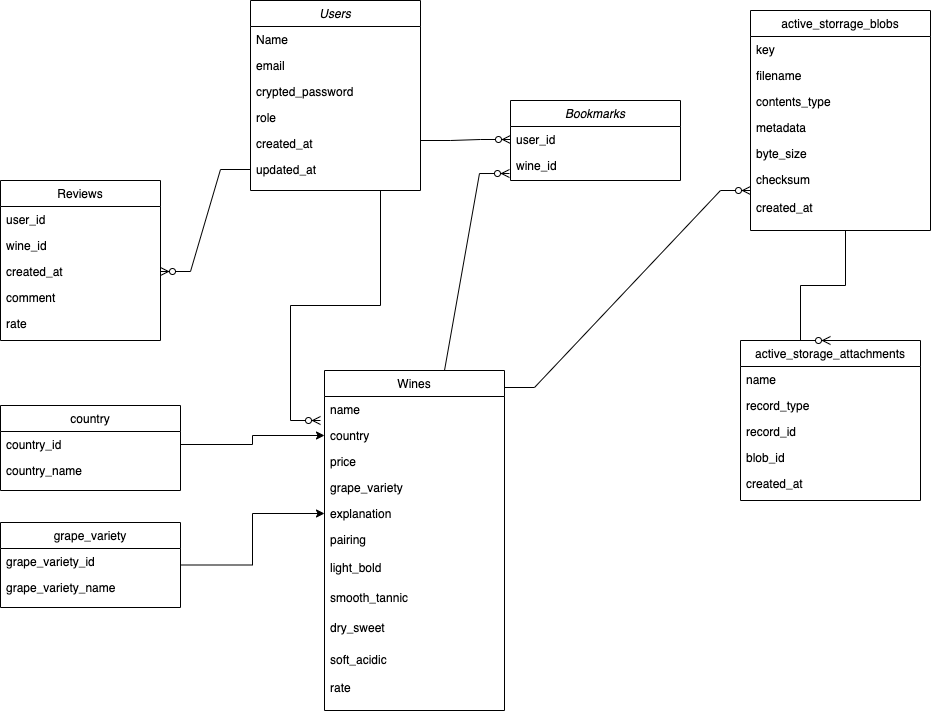

The diagram above was exported from draw.io. Its source (the exported page's mxGraphModel, read from the mxfile embedded in the PNG):
<mxGraphModel dx="1184" dy="658" grid="1" gridSize="10" guides="1" tooltips="1" connect="1" arrows="1" fold="1" page="1" pageScale="1" pageWidth="827" pageHeight="1169" math="0" shadow="0">
  <root>
    <mxCell id="WIyWlLk6GJQsqaUBKTNV-0" />
    <mxCell id="WIyWlLk6GJQsqaUBKTNV-1" parent="WIyWlLk6GJQsqaUBKTNV-0" />
    <mxCell id="zkfFHV4jXpPFQw0GAbJ--0" value="Users" style="swimlane;fontStyle=2;align=center;verticalAlign=top;childLayout=stackLayout;horizontal=1;startSize=26;horizontalStack=0;resizeParent=1;resizeLast=0;collapsible=1;marginBottom=0;rounded=0;shadow=0;strokeWidth=1;" parent="WIyWlLk6GJQsqaUBKTNV-1" vertex="1">
      <mxGeometry x="250" y="20" width="170" height="190" as="geometry">
        <mxRectangle x="230" y="140" width="160" height="26" as="alternateBounds" />
      </mxGeometry>
    </mxCell>
    <mxCell id="zkfFHV4jXpPFQw0GAbJ--1" value="Name" style="text;align=left;verticalAlign=top;spacingLeft=4;spacingRight=4;overflow=hidden;rotatable=0;points=[[0,0.5],[1,0.5]];portConstraint=eastwest;" parent="zkfFHV4jXpPFQw0GAbJ--0" vertex="1">
      <mxGeometry y="26" width="170" height="26" as="geometry" />
    </mxCell>
    <mxCell id="zkfFHV4jXpPFQw0GAbJ--2" value="email" style="text;align=left;verticalAlign=top;spacingLeft=4;spacingRight=4;overflow=hidden;rotatable=0;points=[[0,0.5],[1,0.5]];portConstraint=eastwest;rounded=0;shadow=0;html=0;" parent="zkfFHV4jXpPFQw0GAbJ--0" vertex="1">
      <mxGeometry y="52" width="170" height="26" as="geometry" />
    </mxCell>
    <mxCell id="zkfFHV4jXpPFQw0GAbJ--3" value="crypted_password" style="text;align=left;verticalAlign=top;spacingLeft=4;spacingRight=4;overflow=hidden;rotatable=0;points=[[0,0.5],[1,0.5]];portConstraint=eastwest;rounded=0;shadow=0;html=0;" parent="zkfFHV4jXpPFQw0GAbJ--0" vertex="1">
      <mxGeometry y="78" width="170" height="26" as="geometry" />
    </mxCell>
    <mxCell id="zkfFHV4jXpPFQw0GAbJ--5" value="role" style="text;align=left;verticalAlign=top;spacingLeft=4;spacingRight=4;overflow=hidden;rotatable=0;points=[[0,0.5],[1,0.5]];portConstraint=eastwest;" parent="zkfFHV4jXpPFQw0GAbJ--0" vertex="1">
      <mxGeometry y="104" width="170" height="26" as="geometry" />
    </mxCell>
    <mxCell id="qe4jilPD0aioa20rZRw0-1" value="created_at" style="text;align=left;verticalAlign=top;spacingLeft=4;spacingRight=4;overflow=hidden;rotatable=0;points=[[0,0.5],[1,0.5]];portConstraint=eastwest;rounded=0;shadow=0;html=0;" parent="zkfFHV4jXpPFQw0GAbJ--0" vertex="1">
      <mxGeometry y="130" width="170" height="26" as="geometry" />
    </mxCell>
    <mxCell id="qe4jilPD0aioa20rZRw0-2" value="updated_at" style="text;align=left;verticalAlign=top;spacingLeft=4;spacingRight=4;overflow=hidden;rotatable=0;points=[[0,0.5],[1,0.5]];portConstraint=eastwest;rounded=0;shadow=0;html=0;" parent="zkfFHV4jXpPFQw0GAbJ--0" vertex="1">
      <mxGeometry y="156" width="170" height="26" as="geometry" />
    </mxCell>
    <mxCell id="qe4jilPD0aioa20rZRw0-143" value="" style="edgeStyle=entityRelationEdgeStyle;fontSize=12;html=1;endArrow=ERzeroToMany;endFill=1;rounded=0;exitX=0;exitY=0.5;exitDx=0;exitDy=0;entryX=0;entryY=0.5;entryDx=0;entryDy=0;" parent="zkfFHV4jXpPFQw0GAbJ--0" target="qe4jilPD0aioa20rZRw0-110" edge="1">
      <mxGeometry width="100" height="100" relative="1" as="geometry">
        <mxPoint x="170" y="140" as="sourcePoint" />
        <mxPoint x="80" y="242" as="targetPoint" />
      </mxGeometry>
    </mxCell>
    <mxCell id="zkfFHV4jXpPFQw0GAbJ--13" value="Reviews" style="swimlane;fontStyle=0;align=center;verticalAlign=top;childLayout=stackLayout;horizontal=1;startSize=26;horizontalStack=0;resizeParent=1;resizeLast=0;collapsible=1;marginBottom=0;rounded=0;shadow=0;strokeWidth=1;" parent="WIyWlLk6GJQsqaUBKTNV-1" vertex="1">
      <mxGeometry y="200" width="160" height="160" as="geometry">
        <mxRectangle x="340" y="380" width="170" height="26" as="alternateBounds" />
      </mxGeometry>
    </mxCell>
    <mxCell id="zkfFHV4jXpPFQw0GAbJ--14" value="user_id&#10;" style="text;align=left;verticalAlign=top;spacingLeft=4;spacingRight=4;overflow=hidden;rotatable=0;points=[[0,0.5],[1,0.5]];portConstraint=eastwest;" parent="zkfFHV4jXpPFQw0GAbJ--13" vertex="1">
      <mxGeometry y="26" width="160" height="26" as="geometry" />
    </mxCell>
    <mxCell id="qe4jilPD0aioa20rZRw0-96" value="wine_id" style="text;align=left;verticalAlign=top;spacingLeft=4;spacingRight=4;overflow=hidden;rotatable=0;points=[[0,0.5],[1,0.5]];portConstraint=eastwest;" parent="zkfFHV4jXpPFQw0GAbJ--13" vertex="1">
      <mxGeometry y="52" width="160" height="26" as="geometry" />
    </mxCell>
    <mxCell id="qe4jilPD0aioa20rZRw0-97" value="created_at&#10;" style="text;align=left;verticalAlign=top;spacingLeft=4;spacingRight=4;overflow=hidden;rotatable=0;points=[[0,0.5],[1,0.5]];portConstraint=eastwest;" parent="zkfFHV4jXpPFQw0GAbJ--13" vertex="1">
      <mxGeometry y="78" width="160" height="26" as="geometry" />
    </mxCell>
    <mxCell id="qe4jilPD0aioa20rZRw0-98" value="comment" style="text;align=left;verticalAlign=top;spacingLeft=4;spacingRight=4;overflow=hidden;rotatable=0;points=[[0,0.5],[1,0.5]];portConstraint=eastwest;" parent="zkfFHV4jXpPFQw0GAbJ--13" vertex="1">
      <mxGeometry y="104" width="160" height="26" as="geometry" />
    </mxCell>
    <mxCell id="qe4jilPD0aioa20rZRw0-102" value="rate" style="text;align=left;verticalAlign=top;spacingLeft=4;spacingRight=4;overflow=hidden;rotatable=0;points=[[0,0.5],[1,0.5]];portConstraint=eastwest;" parent="zkfFHV4jXpPFQw0GAbJ--13" vertex="1">
      <mxGeometry y="130" width="160" height="26" as="geometry" />
    </mxCell>
    <mxCell id="zkfFHV4jXpPFQw0GAbJ--17" value="Wines" style="swimlane;fontStyle=0;align=center;verticalAlign=middle;childLayout=stackLayout;horizontal=1;startSize=26;horizontalStack=0;resizeParent=1;resizeLast=0;collapsible=1;marginBottom=0;rounded=0;shadow=0;strokeWidth=1;" parent="WIyWlLk6GJQsqaUBKTNV-1" vertex="1">
      <mxGeometry x="324" y="390" width="180" height="340" as="geometry">
        <mxRectangle x="550" y="140" width="160" height="26" as="alternateBounds" />
      </mxGeometry>
    </mxCell>
    <mxCell id="zkfFHV4jXpPFQw0GAbJ--18" value="name" style="text;align=left;verticalAlign=middle;spacingLeft=4;spacingRight=4;overflow=hidden;rotatable=0;points=[[0,0.5],[1,0.5]];portConstraint=eastwest;" parent="zkfFHV4jXpPFQw0GAbJ--17" vertex="1">
      <mxGeometry y="26" width="180" height="26" as="geometry" />
    </mxCell>
    <mxCell id="zkfFHV4jXpPFQw0GAbJ--20" value="country" style="text;align=left;verticalAlign=top;spacingLeft=4;spacingRight=4;overflow=hidden;rotatable=0;points=[[0,0.5],[1,0.5]];portConstraint=eastwest;rounded=0;shadow=0;html=0;" parent="zkfFHV4jXpPFQw0GAbJ--17" vertex="1">
      <mxGeometry y="52" width="180" height="26" as="geometry" />
    </mxCell>
    <mxCell id="zkfFHV4jXpPFQw0GAbJ--21" value="price" style="text;align=left;verticalAlign=top;spacingLeft=4;spacingRight=4;overflow=hidden;rotatable=0;points=[[0,0.5],[1,0.5]];portConstraint=eastwest;rounded=0;shadow=0;html=0;" parent="zkfFHV4jXpPFQw0GAbJ--17" vertex="1">
      <mxGeometry y="78" width="180" height="26" as="geometry" />
    </mxCell>
    <mxCell id="zkfFHV4jXpPFQw0GAbJ--22" value="grape_variety" style="text;align=left;verticalAlign=top;spacingLeft=4;spacingRight=4;overflow=hidden;rotatable=0;points=[[0,0.5],[1,0.5]];portConstraint=eastwest;rounded=0;shadow=0;html=0;" parent="zkfFHV4jXpPFQw0GAbJ--17" vertex="1">
      <mxGeometry y="104" width="180" height="26" as="geometry" />
    </mxCell>
    <mxCell id="zkfFHV4jXpPFQw0GAbJ--24" value="explanation" style="text;align=left;verticalAlign=top;spacingLeft=4;spacingRight=4;overflow=hidden;rotatable=0;points=[[0,0.5],[1,0.5]];portConstraint=eastwest;" parent="zkfFHV4jXpPFQw0GAbJ--17" vertex="1">
      <mxGeometry y="130" width="180" height="26" as="geometry" />
    </mxCell>
    <mxCell id="zkfFHV4jXpPFQw0GAbJ--25" value="pairing" style="text;align=left;verticalAlign=top;spacingLeft=4;spacingRight=4;overflow=hidden;rotatable=0;points=[[0,0.5],[1,0.5]];portConstraint=eastwest;" parent="zkfFHV4jXpPFQw0GAbJ--17" vertex="1">
      <mxGeometry y="156" width="180" height="28" as="geometry" />
    </mxCell>
    <mxCell id="qe4jilPD0aioa20rZRw0-5" value="light_bold" style="text;align=left;verticalAlign=top;spacingLeft=4;spacingRight=4;overflow=hidden;rotatable=0;points=[[0,0.5],[1,0.5]];portConstraint=eastwest;" parent="zkfFHV4jXpPFQw0GAbJ--17" vertex="1">
      <mxGeometry y="184" width="180" height="30" as="geometry" />
    </mxCell>
    <mxCell id="qe4jilPD0aioa20rZRw0-6" value="smooth_tannic" style="text;align=left;verticalAlign=top;spacingLeft=4;spacingRight=4;overflow=hidden;rotatable=0;points=[[0,0.5],[1,0.5]];portConstraint=eastwest;" parent="zkfFHV4jXpPFQw0GAbJ--17" vertex="1">
      <mxGeometry y="214" width="180" height="30" as="geometry" />
    </mxCell>
    <mxCell id="qe4jilPD0aioa20rZRw0-7" value="dry_sweet" style="text;align=left;verticalAlign=top;spacingLeft=4;spacingRight=4;overflow=hidden;rotatable=0;points=[[0,0.5],[1,0.5]];portConstraint=eastwest;" parent="zkfFHV4jXpPFQw0GAbJ--17" vertex="1">
      <mxGeometry y="244" width="180" height="32" as="geometry" />
    </mxCell>
    <mxCell id="qe4jilPD0aioa20rZRw0-8" value="soft_acidic" style="text;align=left;verticalAlign=top;spacingLeft=4;spacingRight=4;overflow=hidden;rotatable=0;points=[[0,0.5],[1,0.5]];portConstraint=eastwest;" parent="zkfFHV4jXpPFQw0GAbJ--17" vertex="1">
      <mxGeometry y="276" width="180" height="28" as="geometry" />
    </mxCell>
    <mxCell id="qe4jilPD0aioa20rZRw0-94" value="rate" style="text;align=left;verticalAlign=top;spacingLeft=4;spacingRight=4;overflow=hidden;rotatable=0;points=[[0,0.5],[1,0.5]];portConstraint=eastwest;" parent="zkfFHV4jXpPFQw0GAbJ--17" vertex="1">
      <mxGeometry y="304" width="180" height="28" as="geometry" />
    </mxCell>
    <mxCell id="qe4jilPD0aioa20rZRw0-109" value="Bookmarks" style="swimlane;fontStyle=2;align=center;verticalAlign=top;childLayout=stackLayout;horizontal=1;startSize=26;horizontalStack=0;resizeParent=1;resizeLast=0;collapsible=1;marginBottom=0;rounded=0;shadow=0;strokeWidth=1;" parent="WIyWlLk6GJQsqaUBKTNV-1" vertex="1">
      <mxGeometry x="510" y="120" width="170" height="80" as="geometry">
        <mxRectangle x="230" y="140" width="160" height="26" as="alternateBounds" />
      </mxGeometry>
    </mxCell>
    <mxCell id="qe4jilPD0aioa20rZRw0-110" value="user_id" style="text;align=left;verticalAlign=top;spacingLeft=4;spacingRight=4;overflow=hidden;rotatable=0;points=[[0,0.5],[1,0.5]];portConstraint=eastwest;" parent="qe4jilPD0aioa20rZRw0-109" vertex="1">
      <mxGeometry y="26" width="170" height="26" as="geometry" />
    </mxCell>
    <mxCell id="qe4jilPD0aioa20rZRw0-111" value="wine_id" style="text;align=left;verticalAlign=top;spacingLeft=4;spacingRight=4;overflow=hidden;rotatable=0;points=[[0,0.5],[1,0.5]];portConstraint=eastwest;rounded=0;shadow=0;html=0;" parent="qe4jilPD0aioa20rZRw0-109" vertex="1">
      <mxGeometry y="52" width="170" height="26" as="geometry" />
    </mxCell>
    <mxCell id="qe4jilPD0aioa20rZRw0-118" value="active_storrage_blobs" style="swimlane;fontStyle=0;align=center;verticalAlign=middle;childLayout=stackLayout;horizontal=1;startSize=26;horizontalStack=0;resizeParent=1;resizeLast=0;collapsible=1;marginBottom=0;rounded=0;shadow=0;strokeWidth=1;" parent="WIyWlLk6GJQsqaUBKTNV-1" vertex="1">
      <mxGeometry x="750" y="30" width="180" height="220" as="geometry">
        <mxRectangle x="550" y="140" width="160" height="26" as="alternateBounds" />
      </mxGeometry>
    </mxCell>
    <mxCell id="qe4jilPD0aioa20rZRw0-119" value="key" style="text;align=left;verticalAlign=middle;spacingLeft=4;spacingRight=4;overflow=hidden;rotatable=0;points=[[0,0.5],[1,0.5]];portConstraint=eastwest;" parent="qe4jilPD0aioa20rZRw0-118" vertex="1">
      <mxGeometry y="26" width="180" height="26" as="geometry" />
    </mxCell>
    <mxCell id="qe4jilPD0aioa20rZRw0-120" value="filename" style="text;align=left;verticalAlign=top;spacingLeft=4;spacingRight=4;overflow=hidden;rotatable=0;points=[[0,0.5],[1,0.5]];portConstraint=eastwest;rounded=0;shadow=0;html=0;" parent="qe4jilPD0aioa20rZRw0-118" vertex="1">
      <mxGeometry y="52" width="180" height="26" as="geometry" />
    </mxCell>
    <mxCell id="qe4jilPD0aioa20rZRw0-121" value="contents_type" style="text;align=left;verticalAlign=top;spacingLeft=4;spacingRight=4;overflow=hidden;rotatable=0;points=[[0,0.5],[1,0.5]];portConstraint=eastwest;rounded=0;shadow=0;html=0;" parent="qe4jilPD0aioa20rZRw0-118" vertex="1">
      <mxGeometry y="78" width="180" height="26" as="geometry" />
    </mxCell>
    <mxCell id="qe4jilPD0aioa20rZRw0-122" value="metadata" style="text;align=left;verticalAlign=top;spacingLeft=4;spacingRight=4;overflow=hidden;rotatable=0;points=[[0,0.5],[1,0.5]];portConstraint=eastwest;rounded=0;shadow=0;html=0;" parent="qe4jilPD0aioa20rZRw0-118" vertex="1">
      <mxGeometry y="104" width="180" height="26" as="geometry" />
    </mxCell>
    <mxCell id="qe4jilPD0aioa20rZRw0-123" value="byte_size" style="text;align=left;verticalAlign=top;spacingLeft=4;spacingRight=4;overflow=hidden;rotatable=0;points=[[0,0.5],[1,0.5]];portConstraint=eastwest;" parent="qe4jilPD0aioa20rZRw0-118" vertex="1">
      <mxGeometry y="130" width="180" height="26" as="geometry" />
    </mxCell>
    <mxCell id="qe4jilPD0aioa20rZRw0-124" value="checksum" style="text;align=left;verticalAlign=top;spacingLeft=4;spacingRight=4;overflow=hidden;rotatable=0;points=[[0,0.5],[1,0.5]];portConstraint=eastwest;" parent="qe4jilPD0aioa20rZRw0-118" vertex="1">
      <mxGeometry y="156" width="180" height="28" as="geometry" />
    </mxCell>
    <mxCell id="qe4jilPD0aioa20rZRw0-125" value="created_at" style="text;align=left;verticalAlign=top;spacingLeft=4;spacingRight=4;overflow=hidden;rotatable=0;points=[[0,0.5],[1,0.5]];portConstraint=eastwest;" parent="qe4jilPD0aioa20rZRw0-118" vertex="1">
      <mxGeometry y="184" width="180" height="30" as="geometry" />
    </mxCell>
    <mxCell id="qe4jilPD0aioa20rZRw0-130" value="active_storage_attachments" style="swimlane;fontStyle=0;align=center;verticalAlign=middle;childLayout=stackLayout;horizontal=1;startSize=26;horizontalStack=0;resizeParent=1;resizeLast=0;collapsible=1;marginBottom=0;rounded=0;shadow=0;strokeWidth=1;" parent="WIyWlLk6GJQsqaUBKTNV-1" vertex="1">
      <mxGeometry x="740" y="360" width="180" height="160" as="geometry">
        <mxRectangle x="550" y="140" width="160" height="26" as="alternateBounds" />
      </mxGeometry>
    </mxCell>
    <mxCell id="qe4jilPD0aioa20rZRw0-131" value="name" style="text;align=left;verticalAlign=middle;spacingLeft=4;spacingRight=4;overflow=hidden;rotatable=0;points=[[0,0.5],[1,0.5]];portConstraint=eastwest;" parent="qe4jilPD0aioa20rZRw0-130" vertex="1">
      <mxGeometry y="26" width="180" height="26" as="geometry" />
    </mxCell>
    <mxCell id="qe4jilPD0aioa20rZRw0-132" value="record_type" style="text;align=left;verticalAlign=top;spacingLeft=4;spacingRight=4;overflow=hidden;rotatable=0;points=[[0,0.5],[1,0.5]];portConstraint=eastwest;rounded=0;shadow=0;html=0;" parent="qe4jilPD0aioa20rZRw0-130" vertex="1">
      <mxGeometry y="52" width="180" height="26" as="geometry" />
    </mxCell>
    <mxCell id="qe4jilPD0aioa20rZRw0-133" value="record_id" style="text;align=left;verticalAlign=top;spacingLeft=4;spacingRight=4;overflow=hidden;rotatable=0;points=[[0,0.5],[1,0.5]];portConstraint=eastwest;rounded=0;shadow=0;html=0;" parent="qe4jilPD0aioa20rZRw0-130" vertex="1">
      <mxGeometry y="78" width="180" height="26" as="geometry" />
    </mxCell>
    <mxCell id="qe4jilPD0aioa20rZRw0-134" value="blob_id" style="text;align=left;verticalAlign=top;spacingLeft=4;spacingRight=4;overflow=hidden;rotatable=0;points=[[0,0.5],[1,0.5]];portConstraint=eastwest;rounded=0;shadow=0;html=0;" parent="qe4jilPD0aioa20rZRw0-130" vertex="1">
      <mxGeometry y="104" width="180" height="26" as="geometry" />
    </mxCell>
    <mxCell id="qe4jilPD0aioa20rZRw0-135" value="created_at" style="text;align=left;verticalAlign=top;spacingLeft=4;spacingRight=4;overflow=hidden;rotatable=0;points=[[0,0.5],[1,0.5]];portConstraint=eastwest;" parent="qe4jilPD0aioa20rZRw0-130" vertex="1">
      <mxGeometry y="130" width="180" height="26" as="geometry" />
    </mxCell>
    <mxCell id="qe4jilPD0aioa20rZRw0-141" value="" style="edgeStyle=entityRelationEdgeStyle;fontSize=12;html=1;endArrow=ERzeroToMany;endFill=1;rounded=0;exitX=0;exitY=0.5;exitDx=0;exitDy=0;" parent="WIyWlLk6GJQsqaUBKTNV-1" source="qe4jilPD0aioa20rZRw0-2" target="qe4jilPD0aioa20rZRw0-97" edge="1">
      <mxGeometry width="100" height="100" relative="1" as="geometry">
        <mxPoint x="60" y="120" as="sourcePoint" />
        <mxPoint x="150" y="20" as="targetPoint" />
      </mxGeometry>
    </mxCell>
    <mxCell id="qe4jilPD0aioa20rZRw0-142" value="" style="edgeStyle=entityRelationEdgeStyle;fontSize=12;html=1;endArrow=ERzeroToMany;endFill=1;rounded=0;exitX=0;exitY=0.5;exitDx=0;exitDy=0;" parent="WIyWlLk6GJQsqaUBKTNV-1" edge="1">
      <mxGeometry width="100" height="100" relative="1" as="geometry">
        <mxPoint x="350" y="210" as="sourcePoint" />
        <mxPoint x="320" y="440" as="targetPoint" />
      </mxGeometry>
    </mxCell>
    <mxCell id="qe4jilPD0aioa20rZRw0-144" value="" style="edgeStyle=entityRelationEdgeStyle;fontSize=12;html=1;endArrow=ERzeroToMany;endFill=1;rounded=0;exitX=0.5;exitY=0;exitDx=0;exitDy=0;entryX=-0.006;entryY=0.808;entryDx=0;entryDy=0;entryPerimeter=0;" parent="WIyWlLk6GJQsqaUBKTNV-1" source="zkfFHV4jXpPFQw0GAbJ--17" target="qe4jilPD0aioa20rZRw0-111" edge="1">
      <mxGeometry width="100" height="100" relative="1" as="geometry">
        <mxPoint x="430" y="371" as="sourcePoint" />
        <mxPoint x="520" y="370" as="targetPoint" />
      </mxGeometry>
    </mxCell>
    <mxCell id="qe4jilPD0aioa20rZRw0-145" value="" style="edgeStyle=entityRelationEdgeStyle;fontSize=12;html=1;endArrow=ERzeroToMany;endFill=1;rounded=0;exitX=1;exitY=0.05;exitDx=0;exitDy=0;entryX=-0.006;entryY=0.808;entryDx=0;entryDy=0;entryPerimeter=0;exitPerimeter=0;" parent="WIyWlLk6GJQsqaUBKTNV-1" source="zkfFHV4jXpPFQw0GAbJ--17" edge="1">
      <mxGeometry width="100" height="100" relative="1" as="geometry">
        <mxPoint x="655.02" y="406.99" as="sourcePoint" />
        <mxPoint x="750" y="209.99800000000005" as="targetPoint" />
      </mxGeometry>
    </mxCell>
    <mxCell id="qe4jilPD0aioa20rZRw0-146" value="" style="edgeStyle=entityRelationEdgeStyle;fontSize=12;html=1;endArrow=ERzeroToMany;endFill=1;rounded=0;entryX=0.5;entryY=0;entryDx=0;entryDy=0;" parent="WIyWlLk6GJQsqaUBKTNV-1" target="qe4jilPD0aioa20rZRw0-130" edge="1">
      <mxGeometry width="100" height="100" relative="1" as="geometry">
        <mxPoint x="815" y="250" as="sourcePoint" />
        <mxPoint x="875" y="310" as="targetPoint" />
      </mxGeometry>
    </mxCell>
    <mxCell id="dicMXoLq_So1TRJrHT9W-0" value="country" style="swimlane;fontStyle=0;align=center;verticalAlign=middle;childLayout=stackLayout;horizontal=1;startSize=26;horizontalStack=0;resizeParent=1;resizeLast=0;collapsible=1;marginBottom=0;rounded=0;shadow=0;strokeWidth=1;" parent="WIyWlLk6GJQsqaUBKTNV-1" vertex="1">
      <mxGeometry y="425" width="180" height="85" as="geometry">
        <mxRectangle x="550" y="140" width="160" height="26" as="alternateBounds" />
      </mxGeometry>
    </mxCell>
    <mxCell id="dicMXoLq_So1TRJrHT9W-1" value="country_id" style="text;align=left;verticalAlign=middle;spacingLeft=4;spacingRight=4;overflow=hidden;rotatable=0;points=[[0,0.5],[1,0.5]];portConstraint=eastwest;" parent="dicMXoLq_So1TRJrHT9W-0" vertex="1">
      <mxGeometry y="26" width="180" height="26" as="geometry" />
    </mxCell>
    <mxCell id="dicMXoLq_So1TRJrHT9W-2" value="country_name" style="text;align=left;verticalAlign=top;spacingLeft=4;spacingRight=4;overflow=hidden;rotatable=0;points=[[0,0.5],[1,0.5]];portConstraint=eastwest;rounded=0;shadow=0;html=0;" parent="dicMXoLq_So1TRJrHT9W-0" vertex="1">
      <mxGeometry y="52" width="180" height="26" as="geometry" />
    </mxCell>
    <mxCell id="dicMXoLq_So1TRJrHT9W-7" style="edgeStyle=orthogonalEdgeStyle;rounded=0;orthogonalLoop=1;jettySize=auto;html=1;entryX=0;entryY=0.5;entryDx=0;entryDy=0;" parent="WIyWlLk6GJQsqaUBKTNV-1" source="dicMXoLq_So1TRJrHT9W-1" target="zkfFHV4jXpPFQw0GAbJ--20" edge="1">
      <mxGeometry relative="1" as="geometry" />
    </mxCell>
    <mxCell id="dicMXoLq_So1TRJrHT9W-11" style="edgeStyle=orthogonalEdgeStyle;rounded=0;orthogonalLoop=1;jettySize=auto;html=1;entryX=0;entryY=0.5;entryDx=0;entryDy=0;" parent="WIyWlLk6GJQsqaUBKTNV-1" source="dicMXoLq_So1TRJrHT9W-8" target="zkfFHV4jXpPFQw0GAbJ--24" edge="1">
      <mxGeometry relative="1" as="geometry" />
    </mxCell>
    <mxCell id="dicMXoLq_So1TRJrHT9W-8" value="grape_variety" style="swimlane;fontStyle=0;align=center;verticalAlign=middle;childLayout=stackLayout;horizontal=1;startSize=26;horizontalStack=0;resizeParent=1;resizeLast=0;collapsible=1;marginBottom=0;rounded=0;shadow=0;strokeWidth=1;" parent="WIyWlLk6GJQsqaUBKTNV-1" vertex="1">
      <mxGeometry y="542" width="180" height="85" as="geometry">
        <mxRectangle x="550" y="140" width="160" height="26" as="alternateBounds" />
      </mxGeometry>
    </mxCell>
    <mxCell id="dicMXoLq_So1TRJrHT9W-9" value="grape_variety_id" style="text;align=left;verticalAlign=middle;spacingLeft=4;spacingRight=4;overflow=hidden;rotatable=0;points=[[0,0.5],[1,0.5]];portConstraint=eastwest;" parent="dicMXoLq_So1TRJrHT9W-8" vertex="1">
      <mxGeometry y="26" width="180" height="26" as="geometry" />
    </mxCell>
    <mxCell id="dicMXoLq_So1TRJrHT9W-10" value="grape_variety_name" style="text;align=left;verticalAlign=top;spacingLeft=4;spacingRight=4;overflow=hidden;rotatable=0;points=[[0,0.5],[1,0.5]];portConstraint=eastwest;rounded=0;shadow=0;html=0;" parent="dicMXoLq_So1TRJrHT9W-8" vertex="1">
      <mxGeometry y="52" width="180" height="26" as="geometry" />
    </mxCell>
  </root>
</mxGraphModel>